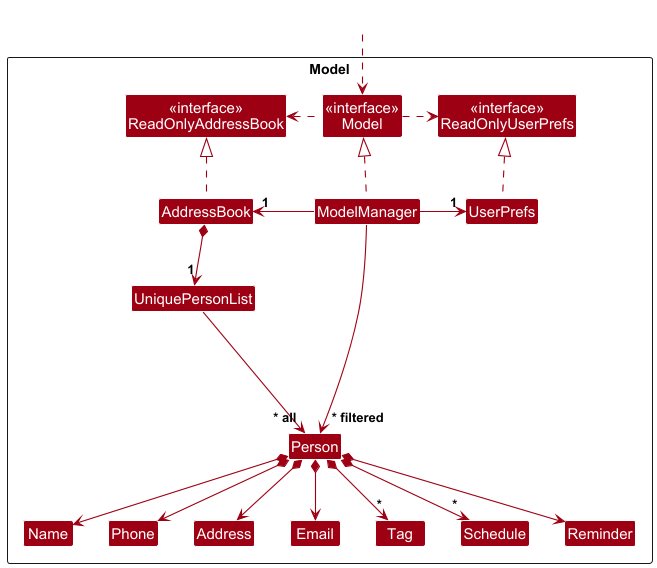

The diagram above was rendered by PlantUML. Its source (embedded in the PNG):
@startuml
!include style.puml
skinparam arrowThickness 1.1
skinparam arrowColor MODEL_COLOR
skinparam classBackgroundColor MODEL_COLOR

Package Model as ModelPackage <<Rectangle>>{
Class "<<interface>>\nReadOnlyAddressBook" as ReadOnlyAddressBook
Class "<<interface>>\nReadOnlyUserPrefs" as ReadOnlyUserPrefs
Class "<<interface>>\nModel" as Model
Class AddressBook
Class ModelManager
Class UserPrefs

Class UniquePersonList
Class Person
Class Address
Class Email
Class Name
Class Phone
Class Tag
Class Schedule
Class Reminder

Class I #FFFFFF
}

Class HiddenOutside #FFFFFF
HiddenOutside ..> Model

AddressBook .up.|> ReadOnlyAddressBook

ModelManager .up.|> Model
Model .right.> ReadOnlyUserPrefs
Model .left.> ReadOnlyAddressBook
ModelManager -left-> "1" AddressBook
ModelManager -right-> "1" UserPrefs
UserPrefs .up.|> ReadOnlyUserPrefs

AddressBook *--> "1" UniquePersonList
UniquePersonList --> "~* all" Person
Person *--> Name
Person *--> Phone
Person *--> Email
Person *--> Address
Person *--> "*" Tag
Person *--> "*" Schedule
Person *--> Reminder

Person -[hidden]up--> I
UniquePersonList -[hidden]right-> I

Name -[hidden]right-> Phone
Phone -[hidden]right-> Address
Address -[hidden]right-> Email
Tag -[hidden]right-> Schedule
Schedule -[hidden]right-> Reminder

ModelManager --> "~* filtered" Person
@enduml